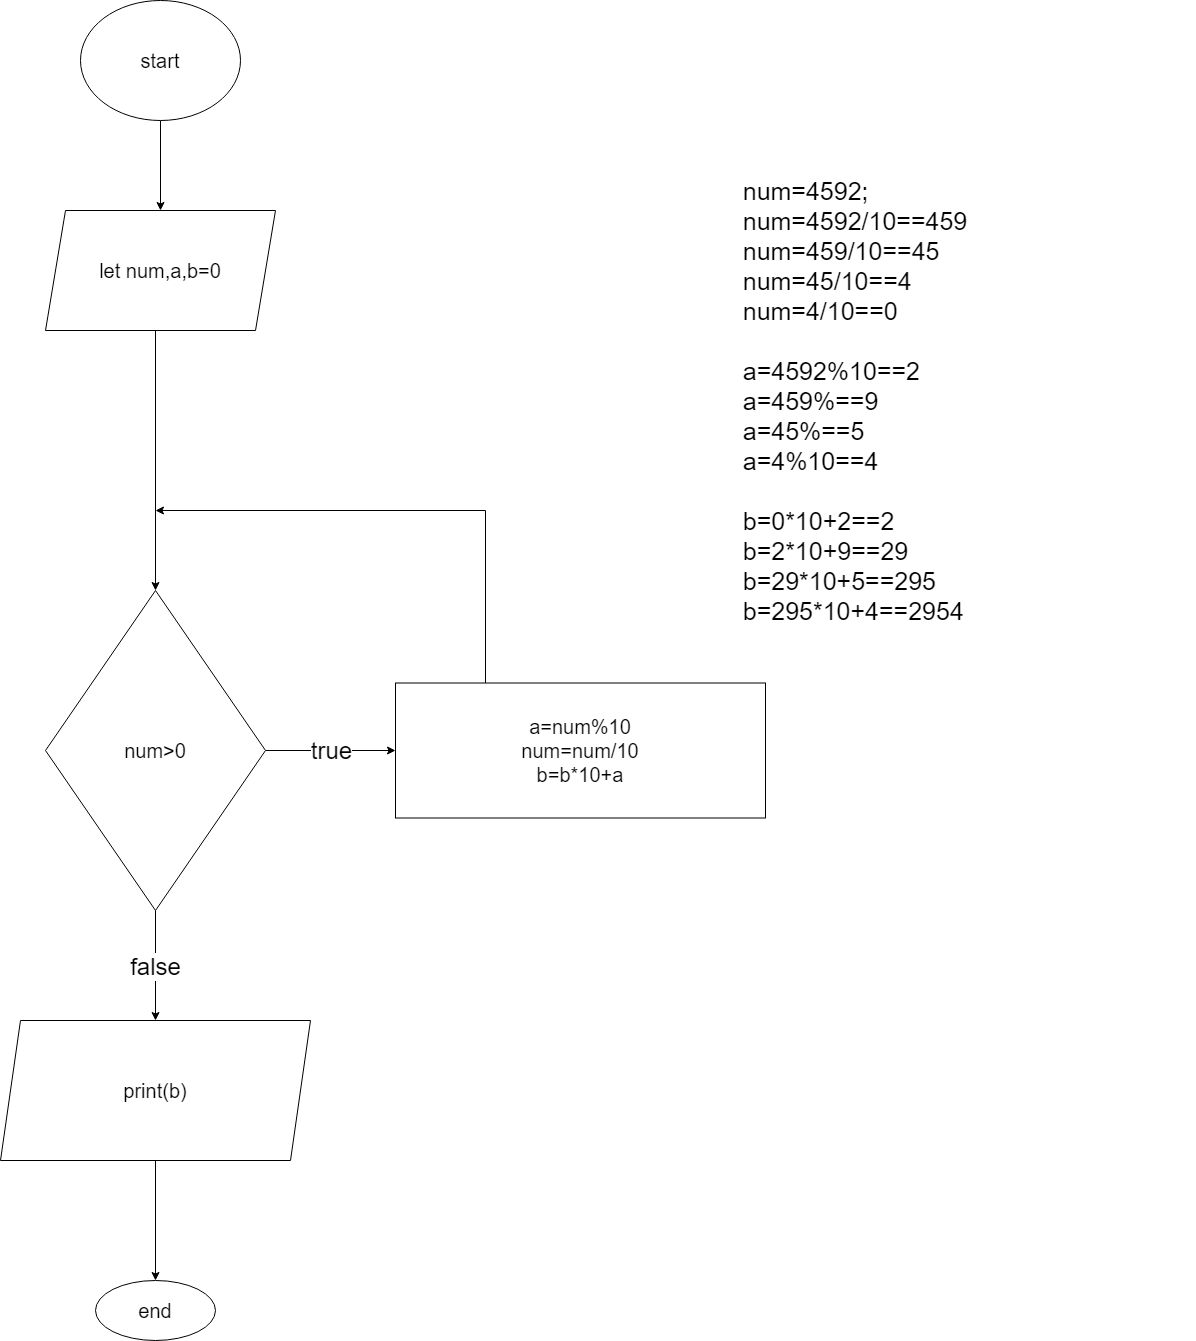

The diagram above was exported from draw.io. Its source (the exported page's mxGraphModel, read from the mxfile embedded in the PNG):
<mxGraphModel dx="2204" dy="1164" grid="1" gridSize="10" guides="1" tooltips="1" connect="1" arrows="1" fold="1" page="0" pageScale="1" pageWidth="827" pageHeight="1169" math="0" shadow="0">
  <root>
    <mxCell id="0" />
    <mxCell id="1" parent="0" />
    <mxCell id="qF4u-0H7fctBEpzcb_AZ-47" value="" style="edgeStyle=orthogonalEdgeStyle;rounded=0;orthogonalLoop=1;jettySize=auto;html=1;fontSize=16;" edge="1" parent="1" source="qF4u-0H7fctBEpzcb_AZ-45">
      <mxGeometry relative="1" as="geometry">
        <mxPoint x="110" y="110" as="targetPoint" />
      </mxGeometry>
    </mxCell>
    <mxCell id="qF4u-0H7fctBEpzcb_AZ-71" style="edgeStyle=orthogonalEdgeStyle;rounded=0;orthogonalLoop=1;jettySize=auto;html=1;fontSize=20;" edge="1" parent="1" source="qF4u-0H7fctBEpzcb_AZ-46">
      <mxGeometry relative="1" as="geometry">
        <mxPoint x="110" y="350" as="targetPoint" />
      </mxGeometry>
    </mxCell>
    <mxCell id="qF4u-0H7fctBEpzcb_AZ-73" value="" style="edgeStyle=orthogonalEdgeStyle;rounded=0;orthogonalLoop=1;jettySize=auto;html=1;fontSize=20;" edge="1" parent="1" source="qF4u-0H7fctBEpzcb_AZ-70">
      <mxGeometry relative="1" as="geometry">
        <mxPoint x="110" y="530" as="targetPoint" />
      </mxGeometry>
    </mxCell>
    <mxCell id="qF4u-0H7fctBEpzcb_AZ-76" value="" style="edgeStyle=orthogonalEdgeStyle;rounded=0;orthogonalLoop=1;jettySize=auto;html=1;fontSize=20;" edge="1" parent="1" source="qF4u-0H7fctBEpzcb_AZ-74" target="qF4u-0H7fctBEpzcb_AZ-75">
      <mxGeometry relative="1" as="geometry" />
    </mxCell>
    <mxCell id="qF4u-0H7fctBEpzcb_AZ-74" value="start" style="ellipse;whiteSpace=wrap;html=1;fontSize=20;" vertex="1" parent="1">
      <mxGeometry x="155" y="260" width="160" height="120" as="geometry" />
    </mxCell>
    <mxCell id="qF4u-0H7fctBEpzcb_AZ-75" value="let num,a,b=0" style="shape=parallelogram;perimeter=parallelogramPerimeter;whiteSpace=wrap;html=1;fixedSize=1;fontSize=20;" vertex="1" parent="1">
      <mxGeometry x="120" y="470" width="230" height="120" as="geometry" />
    </mxCell>
    <mxCell id="qF4u-0H7fctBEpzcb_AZ-84" value="" style="edgeStyle=orthogonalEdgeStyle;rounded=0;orthogonalLoop=1;jettySize=auto;html=1;fontSize=24;" edge="1" parent="1" target="qF4u-0H7fctBEpzcb_AZ-83">
      <mxGeometry relative="1" as="geometry">
        <mxPoint x="230" y="590" as="sourcePoint" />
      </mxGeometry>
    </mxCell>
    <mxCell id="qF4u-0H7fctBEpzcb_AZ-86" value="true" style="edgeStyle=orthogonalEdgeStyle;rounded=0;orthogonalLoop=1;jettySize=auto;html=1;fontSize=24;" edge="1" parent="1" source="qF4u-0H7fctBEpzcb_AZ-83" target="qF4u-0H7fctBEpzcb_AZ-85">
      <mxGeometry relative="1" as="geometry" />
    </mxCell>
    <mxCell id="qF4u-0H7fctBEpzcb_AZ-89" value="false" style="edgeStyle=orthogonalEdgeStyle;rounded=0;orthogonalLoop=1;jettySize=auto;html=1;fontSize=24;" edge="1" parent="1" source="qF4u-0H7fctBEpzcb_AZ-83" target="qF4u-0H7fctBEpzcb_AZ-88">
      <mxGeometry relative="1" as="geometry" />
    </mxCell>
    <mxCell id="qF4u-0H7fctBEpzcb_AZ-83" value="num&amp;gt;0" style="rhombus;whiteSpace=wrap;html=1;fontSize=20;" vertex="1" parent="1">
      <mxGeometry x="120" y="850" width="220" height="320" as="geometry" />
    </mxCell>
    <mxCell id="qF4u-0H7fctBEpzcb_AZ-87" style="edgeStyle=orthogonalEdgeStyle;rounded=0;orthogonalLoop=1;jettySize=auto;html=1;fontSize=24;" edge="1" parent="1" source="qF4u-0H7fctBEpzcb_AZ-85">
      <mxGeometry relative="1" as="geometry">
        <mxPoint x="230" y="769.9999999999998" as="targetPoint" />
        <Array as="points">
          <mxPoint x="560" y="770" />
        </Array>
      </mxGeometry>
    </mxCell>
    <mxCell id="qF4u-0H7fctBEpzcb_AZ-85" value="a=num%10&lt;br&gt;num=num/10&lt;br&gt;b=b*10+a&lt;br&gt;" style="whiteSpace=wrap;html=1;fontSize=20;" vertex="1" parent="1">
      <mxGeometry x="470" y="942.5" width="370" height="135" as="geometry" />
    </mxCell>
    <mxCell id="qF4u-0H7fctBEpzcb_AZ-91" value="" style="edgeStyle=orthogonalEdgeStyle;rounded=0;orthogonalLoop=1;jettySize=auto;html=1;fontSize=24;" edge="1" parent="1" source="qF4u-0H7fctBEpzcb_AZ-88" target="qF4u-0H7fctBEpzcb_AZ-90">
      <mxGeometry relative="1" as="geometry" />
    </mxCell>
    <mxCell id="qF4u-0H7fctBEpzcb_AZ-88" value="print(b)" style="shape=parallelogram;perimeter=parallelogramPerimeter;whiteSpace=wrap;html=1;fixedSize=1;fontSize=20;" vertex="1" parent="1">
      <mxGeometry x="75" y="1280" width="310" height="140" as="geometry" />
    </mxCell>
    <mxCell id="qF4u-0H7fctBEpzcb_AZ-90" value="end" style="ellipse;whiteSpace=wrap;html=1;fontSize=20;" vertex="1" parent="1">
      <mxGeometry x="170" y="1540" width="120" height="60" as="geometry" />
    </mxCell>
    <mxCell id="qF4u-0H7fctBEpzcb_AZ-92" value="&lt;div style=&quot;text-align: left&quot;&gt;&lt;span style=&quot;font-size: 25px&quot;&gt;num=4592;&lt;/span&gt;&lt;/div&gt;&lt;div style=&quot;text-align: left&quot;&gt;&lt;span style=&quot;font-size: 25px&quot;&gt;num=4592/10==459&lt;/span&gt;&lt;/div&gt;&lt;div style=&quot;text-align: left&quot;&gt;&lt;span style=&quot;font-size: 25px&quot;&gt;num=459/10==45&lt;/span&gt;&lt;span style=&quot;font-size: 25px&quot;&gt;&lt;br&gt;&lt;/span&gt;&lt;/div&gt;&lt;div style=&quot;text-align: left&quot;&gt;&lt;span style=&quot;font-size: 25px&quot;&gt;num=45/10==4&lt;/span&gt;&lt;span style=&quot;font-size: 25px&quot;&gt;&lt;br&gt;&lt;/span&gt;&lt;/div&gt;&lt;div style=&quot;text-align: left&quot;&gt;&lt;span style=&quot;font-size: 25px&quot;&gt;num=4/10==0&lt;/span&gt;&lt;span style=&quot;font-size: 25px&quot;&gt;&lt;br&gt;&lt;/span&gt;&lt;/div&gt;&lt;div style=&quot;text-align: left&quot;&gt;&lt;span style=&quot;font-size: 25px&quot;&gt;&lt;br&gt;&lt;/span&gt;&lt;/div&gt;&lt;font style=&quot;font-size: 25px&quot;&gt;&lt;div style=&quot;text-align: left&quot;&gt;&lt;span&gt;a=4592%10==2&lt;/span&gt;&lt;/div&gt;&lt;div style=&quot;text-align: left&quot;&gt;&lt;span&gt;a=459%==9&lt;/span&gt;&lt;/div&gt;&lt;div style=&quot;text-align: left&quot;&gt;&lt;span&gt;a=45%==5&lt;/span&gt;&lt;/div&gt;&lt;div style=&quot;text-align: left&quot;&gt;&lt;span&gt;a=4%10==4&lt;/span&gt;&lt;/div&gt;&lt;div style=&quot;text-align: left&quot;&gt;&lt;span&gt;&lt;br&gt;&lt;/span&gt;&lt;/div&gt;&lt;div style=&quot;text-align: left&quot;&gt;&lt;span&gt;b=0*10+2==2&lt;/span&gt;&lt;/div&gt;&lt;div style=&quot;text-align: left&quot;&gt;b=2*10+9==29&lt;br&gt;&lt;/div&gt;&lt;div style=&quot;text-align: left&quot;&gt;b=29*10+5==295&lt;br&gt;&lt;/div&gt;&lt;div style=&quot;text-align: left&quot;&gt;b=295*10+4==2954&lt;br&gt;&lt;/div&gt;&lt;/font&gt;" style="text;html=1;strokeColor=none;fillColor=none;align=center;verticalAlign=middle;whiteSpace=wrap;rounded=0;fontSize=24;" vertex="1" parent="1">
      <mxGeometry x="590" y="410" width="680" height="500" as="geometry" />
    </mxCell>
  </root>
</mxGraphModel>